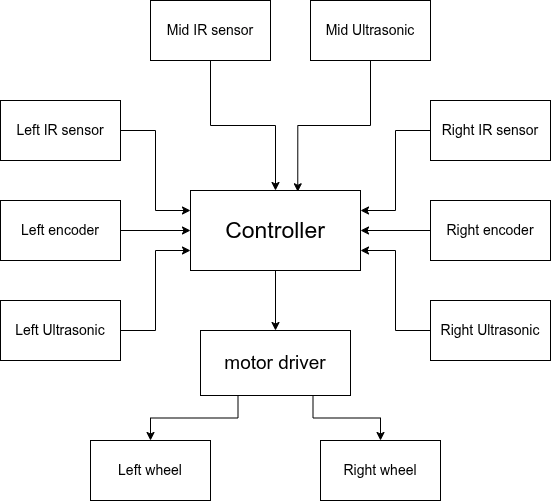

The diagram above was exported from draw.io. Its source (the exported page's mxGraphModel, read from the mxfile embedded in the PNG):
<mxGraphModel dx="1414" dy="804" grid="1" gridSize="10" guides="1" tooltips="1" connect="1" arrows="1" fold="1" page="1" pageScale="1" pageWidth="827" pageHeight="1169" background="#ffffff" math="0" shadow="0">
  <root>
    <mxCell id="0" />
    <mxCell id="1" parent="0" />
    <mxCell id="oYTDGPx9S8gDneejY_pH-2" edge="1" parent="1" source="OEZrbGHcaUEQKeRdyNwK-1" style="edgeStyle=orthogonalEdgeStyle;rounded=0;orthogonalLoop=1;jettySize=auto;html=1;entryX=0.5;entryY=0;entryDx=0;entryDy=0;" target="oYTDGPx9S8gDneejY_pH-1">
      <mxGeometry relative="1" as="geometry" />
    </mxCell>
    <mxCell id="OEZrbGHcaUEQKeRdyNwK-1" parent="1" style="rounded=0;whiteSpace=wrap;html=1;" value="&lt;font style=&quot;font-size: 23px;&quot;&gt;Controller&lt;/font&gt;" vertex="1">
      <mxGeometry height="80" width="170" x="320" y="360" as="geometry" />
    </mxCell>
    <mxCell id="OEZrbGHcaUEQKeRdyNwK-7" edge="1" parent="1" source="OEZrbGHcaUEQKeRdyNwK-4" style="edgeStyle=orthogonalEdgeStyle;rounded=0;orthogonalLoop=1;jettySize=auto;html=1;entryX=0.5;entryY=0;entryDx=0;entryDy=0;" target="OEZrbGHcaUEQKeRdyNwK-1">
      <mxGeometry relative="1" as="geometry" />
    </mxCell>
    <mxCell id="OEZrbGHcaUEQKeRdyNwK-4" parent="1" style="rounded=0;whiteSpace=wrap;html=1;" value="&lt;font style=&quot;font-size: 14px;&quot;&gt;Mid IR sensor&lt;/font&gt;" vertex="1">
      <mxGeometry height="60" width="120" x="280" y="170" as="geometry" />
    </mxCell>
    <mxCell id="oZvUASvefL_cEWA0NBZC-4" edge="1" parent="1" source="OEZrbGHcaUEQKeRdyNwK-5" style="edgeStyle=orthogonalEdgeStyle;rounded=0;orthogonalLoop=1;jettySize=auto;html=1;exitX=1;exitY=0.5;exitDx=0;exitDy=0;entryX=0;entryY=0.25;entryDx=0;entryDy=0;" target="OEZrbGHcaUEQKeRdyNwK-1">
      <mxGeometry relative="1" as="geometry" />
    </mxCell>
    <mxCell id="OEZrbGHcaUEQKeRdyNwK-5" parent="1" style="rounded=0;whiteSpace=wrap;html=1;" value="&lt;font style=&quot;font-size: 14px;&quot;&gt;Left IR sensor&lt;/font&gt;" vertex="1">
      <mxGeometry height="60" width="120" x="130" y="270" as="geometry" />
    </mxCell>
    <mxCell id="oZvUASvefL_cEWA0NBZC-5" edge="1" parent="1" source="OEZrbGHcaUEQKeRdyNwK-14" style="edgeStyle=orthogonalEdgeStyle;rounded=0;orthogonalLoop=1;jettySize=auto;html=1;exitX=1;exitY=0.5;exitDx=0;exitDy=0;entryX=0;entryY=0.5;entryDx=0;entryDy=0;" target="OEZrbGHcaUEQKeRdyNwK-1">
      <mxGeometry relative="1" as="geometry" />
    </mxCell>
    <mxCell id="OEZrbGHcaUEQKeRdyNwK-14" parent="1" style="rounded=0;whiteSpace=wrap;html=1;" value="&lt;font style=&quot;font-size: 14px;&quot;&gt;Left encoder&lt;/font&gt;" vertex="1">
      <mxGeometry height="60" width="120" x="130" y="370" as="geometry" />
    </mxCell>
    <mxCell id="oZvUASvefL_cEWA0NBZC-1" edge="1" parent="1" source="oYTDGPx9S8gDneejY_pH-1" style="edgeStyle=orthogonalEdgeStyle;rounded=0;orthogonalLoop=1;jettySize=auto;html=1;exitX=0.75;exitY=1;exitDx=0;exitDy=0;entryX=0.5;entryY=0;entryDx=0;entryDy=0;" target="oYTDGPx9S8gDneejY_pH-4">
      <mxGeometry relative="1" as="geometry" />
    </mxCell>
    <mxCell id="oZvUASvefL_cEWA0NBZC-2" edge="1" parent="1" source="oYTDGPx9S8gDneejY_pH-1" style="edgeStyle=orthogonalEdgeStyle;rounded=0;orthogonalLoop=1;jettySize=auto;html=1;exitX=0.25;exitY=1;exitDx=0;exitDy=0;entryX=0.5;entryY=0;entryDx=0;entryDy=0;" target="oYTDGPx9S8gDneejY_pH-3">
      <mxGeometry relative="1" as="geometry" />
    </mxCell>
    <mxCell id="oYTDGPx9S8gDneejY_pH-1" parent="1" style="rounded=0;whiteSpace=wrap;html=1;" value="&lt;font style=&quot;font-size: 19px;&quot;&gt;motor driver&lt;/font&gt;" vertex="1">
      <mxGeometry height="65" width="150" x="330" y="500" as="geometry" />
    </mxCell>
    <mxCell id="oYTDGPx9S8gDneejY_pH-3" parent="1" style="rounded=0;whiteSpace=wrap;html=1;" value="&lt;span style=&quot;font-size: 14px;&quot;&gt;Left wheel&lt;/span&gt;" vertex="1">
      <mxGeometry height="60" width="120" x="220" y="610" as="geometry" />
    </mxCell>
    <mxCell id="oYTDGPx9S8gDneejY_pH-4" parent="1" style="rounded=0;whiteSpace=wrap;html=1;" value="&lt;font style=&quot;font-size: 14px;&quot;&gt;Right wheel&lt;/font&gt;" vertex="1">
      <mxGeometry height="60" width="120" x="450" y="610" as="geometry" />
    </mxCell>
    <mxCell id="oZvUASvefL_cEWA0NBZC-6" edge="1" parent="1" source="oZvUASvefL_cEWA0NBZC-3" style="edgeStyle=orthogonalEdgeStyle;rounded=0;orthogonalLoop=1;jettySize=auto;html=1;exitX=1;exitY=0.5;exitDx=0;exitDy=0;entryX=0;entryY=0.75;entryDx=0;entryDy=0;" target="OEZrbGHcaUEQKeRdyNwK-1">
      <mxGeometry relative="1" as="geometry" />
    </mxCell>
    <mxCell id="oZvUASvefL_cEWA0NBZC-3" parent="1" style="rounded=0;whiteSpace=wrap;html=1;" value="&lt;span style=&quot;font-size: 14px;&quot;&gt;Left Ultrasonic&lt;/span&gt;" vertex="1">
      <mxGeometry height="60" width="120" x="130" y="470" as="geometry" />
    </mxCell>
    <mxCell id="oZvUASvefL_cEWA0NBZC-13" edge="1" parent="1" source="oZvUASvefL_cEWA0NBZC-8" style="edgeStyle=orthogonalEdgeStyle;rounded=0;orthogonalLoop=1;jettySize=auto;html=1;entryX=1;entryY=0.25;entryDx=0;entryDy=0;" target="OEZrbGHcaUEQKeRdyNwK-1">
      <mxGeometry relative="1" as="geometry" />
    </mxCell>
    <mxCell id="oZvUASvefL_cEWA0NBZC-8" parent="1" style="rounded=0;whiteSpace=wrap;html=1;" value="&lt;font style=&quot;font-size: 14px;&quot;&gt;Right IR sensor&lt;/font&gt;" vertex="1">
      <mxGeometry height="60" width="120" x="560" y="270" as="geometry" />
    </mxCell>
    <mxCell id="oZvUASvefL_cEWA0NBZC-14" edge="1" parent="1" source="oZvUASvefL_cEWA0NBZC-10" style="edgeStyle=orthogonalEdgeStyle;rounded=0;orthogonalLoop=1;jettySize=auto;html=1;entryX=1;entryY=0.5;entryDx=0;entryDy=0;" target="OEZrbGHcaUEQKeRdyNwK-1">
      <mxGeometry relative="1" as="geometry" />
    </mxCell>
    <mxCell id="oZvUASvefL_cEWA0NBZC-10" parent="1" style="rounded=0;whiteSpace=wrap;html=1;" value="&lt;font style=&quot;font-size: 14px;&quot;&gt;Right encoder&lt;/font&gt;" vertex="1">
      <mxGeometry height="60" width="120" x="560" y="370" as="geometry" />
    </mxCell>
    <mxCell id="oZvUASvefL_cEWA0NBZC-15" edge="1" parent="1" source="oZvUASvefL_cEWA0NBZC-12" style="edgeStyle=orthogonalEdgeStyle;rounded=0;orthogonalLoop=1;jettySize=auto;html=1;exitX=0;exitY=0.5;exitDx=0;exitDy=0;entryX=1;entryY=0.75;entryDx=0;entryDy=0;" target="OEZrbGHcaUEQKeRdyNwK-1">
      <mxGeometry relative="1" as="geometry" />
    </mxCell>
    <mxCell id="oZvUASvefL_cEWA0NBZC-12" parent="1" style="rounded=0;whiteSpace=wrap;html=1;" value="&lt;span style=&quot;font-size: 14px;&quot;&gt;Right Ultrasonic&lt;/span&gt;" vertex="1">
      <mxGeometry height="60" width="120" x="560" y="470" as="geometry" />
    </mxCell>
    <mxCell id="oZvUASvefL_cEWA0NBZC-16" parent="1" style="rounded=0;whiteSpace=wrap;html=1;" value="&lt;font style=&quot;font-size: 14px;&quot;&gt;Mid Ultrasonic&lt;/font&gt;" vertex="1">
      <mxGeometry height="60" width="120" x="440" y="170" as="geometry" />
    </mxCell>
    <mxCell id="oZvUASvefL_cEWA0NBZC-17" edge="1" parent="1" source="oZvUASvefL_cEWA0NBZC-16" style="edgeStyle=orthogonalEdgeStyle;rounded=0;orthogonalLoop=1;jettySize=auto;html=1;entryX=0.631;entryY=0.016;entryDx=0;entryDy=0;entryPerimeter=0;" target="OEZrbGHcaUEQKeRdyNwK-1">
      <mxGeometry relative="1" as="geometry" />
    </mxCell>
  </root>
</mxGraphModel>